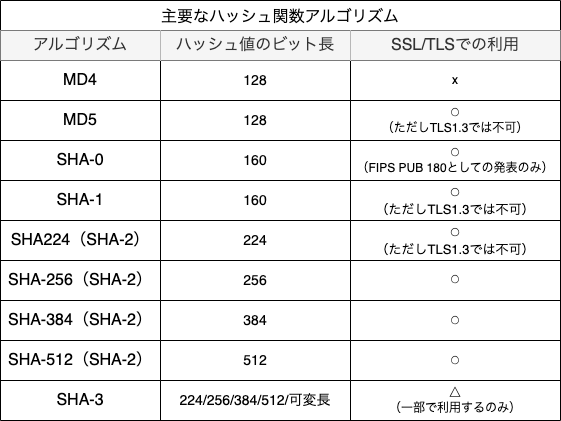

The diagram above was exported from draw.io. Its source (the exported page's mxGraphModel, read from the mxfile embedded in the PNG):
<mxGraphModel dx="1447" dy="1033" grid="1" gridSize="10" guides="1" tooltips="1" connect="1" arrows="1" fold="1" page="1" pageScale="1" pageWidth="827" pageHeight="1169" math="0" shadow="0">
  <root>
    <mxCell id="0" />
    <mxCell id="1" parent="0" />
    <mxCell id="6186l0PNsCgSKbZnTyp6-1" value="主要なハッシュ関数アルゴリズム" style="shape=table;startSize=30;container=1;collapsible=0;childLayout=tableLayout;strokeColor=default;fontSize=16;" vertex="1" parent="1">
      <mxGeometry x="140" y="171" width="560" height="420" as="geometry" />
    </mxCell>
    <mxCell id="6186l0PNsCgSKbZnTyp6-2" value="" style="shape=tableRow;horizontal=0;startSize=0;swimlaneHead=0;swimlaneBody=0;strokeColor=inherit;top=0;left=0;bottom=0;right=0;collapsible=0;dropTarget=0;fillColor=none;points=[[0,0.5],[1,0.5]];portConstraint=eastwest;fontSize=16;" vertex="1" parent="6186l0PNsCgSKbZnTyp6-1">
      <mxGeometry y="30" width="560" height="30" as="geometry" />
    </mxCell>
    <mxCell id="6186l0PNsCgSKbZnTyp6-3" value="アルゴリズム" style="shape=partialRectangle;html=1;whiteSpace=wrap;connectable=0;strokeColor=#666666;overflow=hidden;fillColor=#f5f5f5;top=0;left=0;bottom=0;right=0;pointerEvents=1;fontSize=16;fontColor=#333333;" vertex="1" parent="6186l0PNsCgSKbZnTyp6-2">
      <mxGeometry width="160" height="30" as="geometry">
        <mxRectangle width="160" height="30" as="alternateBounds" />
      </mxGeometry>
    </mxCell>
    <mxCell id="6186l0PNsCgSKbZnTyp6-4" value="ハッシュ値のビット長" style="shape=partialRectangle;html=1;whiteSpace=wrap;connectable=0;strokeColor=#666666;overflow=hidden;fillColor=#f5f5f5;top=0;left=0;bottom=0;right=0;pointerEvents=1;fontSize=16;fontColor=#333333;" vertex="1" parent="6186l0PNsCgSKbZnTyp6-2">
      <mxGeometry x="160" width="190" height="30" as="geometry">
        <mxRectangle width="190" height="30" as="alternateBounds" />
      </mxGeometry>
    </mxCell>
    <mxCell id="6186l0PNsCgSKbZnTyp6-5" value="SSL/TLSでの利用" style="shape=partialRectangle;html=1;whiteSpace=wrap;connectable=0;strokeColor=#666666;overflow=hidden;fillColor=#f5f5f5;top=0;left=0;bottom=0;right=0;pointerEvents=1;fontSize=16;fontColor=#333333;" vertex="1" parent="6186l0PNsCgSKbZnTyp6-2">
      <mxGeometry x="350" width="210" height="30" as="geometry">
        <mxRectangle width="210" height="30" as="alternateBounds" />
      </mxGeometry>
    </mxCell>
    <mxCell id="6186l0PNsCgSKbZnTyp6-6" value="" style="shape=tableRow;horizontal=0;startSize=0;swimlaneHead=0;swimlaneBody=0;strokeColor=inherit;top=0;left=0;bottom=0;right=0;collapsible=0;dropTarget=0;fillColor=none;points=[[0,0.5],[1,0.5]];portConstraint=eastwest;fontSize=16;" vertex="1" parent="6186l0PNsCgSKbZnTyp6-1">
      <mxGeometry y="60" width="560" height="40" as="geometry" />
    </mxCell>
    <mxCell id="6186l0PNsCgSKbZnTyp6-7" value="MD4" style="shape=partialRectangle;html=1;whiteSpace=wrap;connectable=0;strokeColor=inherit;overflow=hidden;fillColor=none;top=0;left=0;bottom=0;right=0;pointerEvents=1;fontSize=16;" vertex="1" parent="6186l0PNsCgSKbZnTyp6-6">
      <mxGeometry width="160" height="40" as="geometry">
        <mxRectangle width="160" height="40" as="alternateBounds" />
      </mxGeometry>
    </mxCell>
    <mxCell id="6186l0PNsCgSKbZnTyp6-8" value="128" style="shape=partialRectangle;html=1;whiteSpace=wrap;connectable=0;strokeColor=inherit;overflow=hidden;fillColor=none;top=0;left=0;bottom=0;right=0;pointerEvents=1;fontSize=14;" vertex="1" parent="6186l0PNsCgSKbZnTyp6-6">
      <mxGeometry x="160" width="190" height="40" as="geometry">
        <mxRectangle width="190" height="40" as="alternateBounds" />
      </mxGeometry>
    </mxCell>
    <mxCell id="6186l0PNsCgSKbZnTyp6-9" value="x" style="shape=partialRectangle;html=1;whiteSpace=wrap;connectable=0;strokeColor=inherit;overflow=hidden;fillColor=none;top=0;left=0;bottom=0;right=0;pointerEvents=1;fontSize=12;" vertex="1" parent="6186l0PNsCgSKbZnTyp6-6">
      <mxGeometry x="350" width="210" height="40" as="geometry">
        <mxRectangle width="210" height="40" as="alternateBounds" />
      </mxGeometry>
    </mxCell>
    <mxCell id="6186l0PNsCgSKbZnTyp6-10" value="" style="shape=tableRow;horizontal=0;startSize=0;swimlaneHead=0;swimlaneBody=0;strokeColor=inherit;top=0;left=0;bottom=0;right=0;collapsible=0;dropTarget=0;fillColor=none;points=[[0,0.5],[1,0.5]];portConstraint=eastwest;fontSize=16;" vertex="1" parent="6186l0PNsCgSKbZnTyp6-1">
      <mxGeometry y="100" width="560" height="40" as="geometry" />
    </mxCell>
    <mxCell id="6186l0PNsCgSKbZnTyp6-11" value="MD5" style="shape=partialRectangle;html=1;whiteSpace=wrap;connectable=0;strokeColor=inherit;overflow=hidden;fillColor=none;top=0;left=0;bottom=0;right=0;pointerEvents=1;fontSize=16;" vertex="1" parent="6186l0PNsCgSKbZnTyp6-10">
      <mxGeometry width="160" height="40" as="geometry">
        <mxRectangle width="160" height="40" as="alternateBounds" />
      </mxGeometry>
    </mxCell>
    <mxCell id="6186l0PNsCgSKbZnTyp6-12" value="128" style="shape=partialRectangle;html=1;whiteSpace=wrap;connectable=0;strokeColor=inherit;overflow=hidden;fillColor=none;top=0;left=0;bottom=0;right=0;pointerEvents=1;fontSize=14;" vertex="1" parent="6186l0PNsCgSKbZnTyp6-10">
      <mxGeometry x="160" width="190" height="40" as="geometry">
        <mxRectangle width="190" height="40" as="alternateBounds" />
      </mxGeometry>
    </mxCell>
    <mxCell id="6186l0PNsCgSKbZnTyp6-13" value="⚪&lt;div&gt;（ただしTLS1.3では不可）&lt;/div&gt;" style="shape=partialRectangle;html=1;whiteSpace=wrap;connectable=0;strokeColor=inherit;overflow=hidden;fillColor=none;top=0;left=0;bottom=0;right=0;pointerEvents=1;fontSize=12;" vertex="1" parent="6186l0PNsCgSKbZnTyp6-10">
      <mxGeometry x="350" width="210" height="40" as="geometry">
        <mxRectangle width="210" height="40" as="alternateBounds" />
      </mxGeometry>
    </mxCell>
    <mxCell id="6186l0PNsCgSKbZnTyp6-28" value="" style="shape=tableRow;horizontal=0;startSize=0;swimlaneHead=0;swimlaneBody=0;strokeColor=inherit;top=0;left=0;bottom=0;right=0;collapsible=0;dropTarget=0;fillColor=none;points=[[0,0.5],[1,0.5]];portConstraint=eastwest;fontSize=16;" vertex="1" parent="6186l0PNsCgSKbZnTyp6-1">
      <mxGeometry y="140" width="560" height="40" as="geometry" />
    </mxCell>
    <mxCell id="6186l0PNsCgSKbZnTyp6-29" value="SHA-0" style="shape=partialRectangle;html=1;whiteSpace=wrap;connectable=0;strokeColor=inherit;overflow=hidden;fillColor=none;top=0;left=0;bottom=0;right=0;pointerEvents=1;fontSize=16;" vertex="1" parent="6186l0PNsCgSKbZnTyp6-28">
      <mxGeometry width="160" height="40" as="geometry">
        <mxRectangle width="160" height="40" as="alternateBounds" />
      </mxGeometry>
    </mxCell>
    <mxCell id="6186l0PNsCgSKbZnTyp6-30" value="160" style="shape=partialRectangle;html=1;whiteSpace=wrap;connectable=0;strokeColor=inherit;overflow=hidden;fillColor=none;top=0;left=0;bottom=0;right=0;pointerEvents=1;fontSize=14;" vertex="1" parent="6186l0PNsCgSKbZnTyp6-28">
      <mxGeometry x="160" width="190" height="40" as="geometry">
        <mxRectangle width="190" height="40" as="alternateBounds" />
      </mxGeometry>
    </mxCell>
    <mxCell id="6186l0PNsCgSKbZnTyp6-31" value="&lt;span&gt;⚪&lt;/span&gt;&lt;div&gt;（FIPS PUB 180としての発表のみ）&lt;/div&gt;" style="shape=partialRectangle;html=1;whiteSpace=wrap;connectable=0;strokeColor=inherit;overflow=hidden;fillColor=none;top=0;left=0;bottom=0;right=0;pointerEvents=1;fontSize=12;" vertex="1" parent="6186l0PNsCgSKbZnTyp6-28">
      <mxGeometry x="350" width="210" height="40" as="geometry">
        <mxRectangle width="210" height="40" as="alternateBounds" />
      </mxGeometry>
    </mxCell>
    <mxCell id="6186l0PNsCgSKbZnTyp6-32" value="" style="shape=tableRow;horizontal=0;startSize=0;swimlaneHead=0;swimlaneBody=0;strokeColor=inherit;top=0;left=0;bottom=0;right=0;collapsible=0;dropTarget=0;fillColor=none;points=[[0,0.5],[1,0.5]];portConstraint=eastwest;fontSize=16;" vertex="1" parent="6186l0PNsCgSKbZnTyp6-1">
      <mxGeometry y="180" width="560" height="40" as="geometry" />
    </mxCell>
    <mxCell id="6186l0PNsCgSKbZnTyp6-33" value="SHA-1" style="shape=partialRectangle;html=1;whiteSpace=wrap;connectable=0;strokeColor=inherit;overflow=hidden;fillColor=none;top=0;left=0;bottom=0;right=0;pointerEvents=1;fontSize=16;" vertex="1" parent="6186l0PNsCgSKbZnTyp6-32">
      <mxGeometry width="160" height="40" as="geometry">
        <mxRectangle width="160" height="40" as="alternateBounds" />
      </mxGeometry>
    </mxCell>
    <mxCell id="6186l0PNsCgSKbZnTyp6-34" value="160" style="shape=partialRectangle;html=1;whiteSpace=wrap;connectable=0;strokeColor=inherit;overflow=hidden;fillColor=none;top=0;left=0;bottom=0;right=0;pointerEvents=1;fontSize=14;" vertex="1" parent="6186l0PNsCgSKbZnTyp6-32">
      <mxGeometry x="160" width="190" height="40" as="geometry">
        <mxRectangle width="190" height="40" as="alternateBounds" />
      </mxGeometry>
    </mxCell>
    <mxCell id="6186l0PNsCgSKbZnTyp6-35" value="&lt;span style=&quot;font-size: 13px;&quot;&gt;⚪&lt;/span&gt;&lt;div style=&quot;font-size: 13px;&quot;&gt;（ただしTLS1.3では不可）&lt;/div&gt;" style="shape=partialRectangle;html=1;whiteSpace=wrap;connectable=0;strokeColor=inherit;overflow=hidden;fillColor=none;top=0;left=0;bottom=0;right=0;pointerEvents=1;fontSize=16;" vertex="1" parent="6186l0PNsCgSKbZnTyp6-32">
      <mxGeometry x="350" width="210" height="40" as="geometry">
        <mxRectangle width="210" height="40" as="alternateBounds" />
      </mxGeometry>
    </mxCell>
    <mxCell id="6186l0PNsCgSKbZnTyp6-36" value="" style="shape=tableRow;horizontal=0;startSize=0;swimlaneHead=0;swimlaneBody=0;strokeColor=inherit;top=0;left=0;bottom=0;right=0;collapsible=0;dropTarget=0;fillColor=none;points=[[0,0.5],[1,0.5]];portConstraint=eastwest;fontSize=16;" vertex="1" parent="6186l0PNsCgSKbZnTyp6-1">
      <mxGeometry y="220" width="560" height="40" as="geometry" />
    </mxCell>
    <mxCell id="6186l0PNsCgSKbZnTyp6-37" value="SHA224（SHA-2）" style="shape=partialRectangle;html=1;whiteSpace=wrap;connectable=0;strokeColor=inherit;overflow=hidden;fillColor=none;top=0;left=0;bottom=0;right=0;pointerEvents=1;fontSize=16;" vertex="1" parent="6186l0PNsCgSKbZnTyp6-36">
      <mxGeometry width="160" height="40" as="geometry">
        <mxRectangle width="160" height="40" as="alternateBounds" />
      </mxGeometry>
    </mxCell>
    <mxCell id="6186l0PNsCgSKbZnTyp6-38" value="224" style="shape=partialRectangle;html=1;whiteSpace=wrap;connectable=0;strokeColor=inherit;overflow=hidden;fillColor=none;top=0;left=0;bottom=0;right=0;pointerEvents=1;fontSize=14;" vertex="1" parent="6186l0PNsCgSKbZnTyp6-36">
      <mxGeometry x="160" width="190" height="40" as="geometry">
        <mxRectangle width="190" height="40" as="alternateBounds" />
      </mxGeometry>
    </mxCell>
    <mxCell id="6186l0PNsCgSKbZnTyp6-39" value="&lt;span style=&quot;font-size: 13px;&quot;&gt;⚪&lt;/span&gt;&lt;div style=&quot;font-size: 13px;&quot;&gt;（ただしTLS1.3では不可）&lt;/div&gt;" style="shape=partialRectangle;html=1;whiteSpace=wrap;connectable=0;strokeColor=inherit;overflow=hidden;fillColor=none;top=0;left=0;bottom=0;right=0;pointerEvents=1;fontSize=16;" vertex="1" parent="6186l0PNsCgSKbZnTyp6-36">
      <mxGeometry x="350" width="210" height="40" as="geometry">
        <mxRectangle width="210" height="40" as="alternateBounds" />
      </mxGeometry>
    </mxCell>
    <mxCell id="6186l0PNsCgSKbZnTyp6-40" value="" style="shape=tableRow;horizontal=0;startSize=0;swimlaneHead=0;swimlaneBody=0;strokeColor=inherit;top=0;left=0;bottom=0;right=0;collapsible=0;dropTarget=0;fillColor=none;points=[[0,0.5],[1,0.5]];portConstraint=eastwest;fontSize=16;" vertex="1" parent="6186l0PNsCgSKbZnTyp6-1">
      <mxGeometry y="260" width="560" height="40" as="geometry" />
    </mxCell>
    <mxCell id="6186l0PNsCgSKbZnTyp6-41" value="SHA-256（SHA-2）" style="shape=partialRectangle;html=1;whiteSpace=wrap;connectable=0;strokeColor=inherit;overflow=hidden;fillColor=none;top=0;left=0;bottom=0;right=0;pointerEvents=1;fontSize=16;" vertex="1" parent="6186l0PNsCgSKbZnTyp6-40">
      <mxGeometry width="160" height="40" as="geometry">
        <mxRectangle width="160" height="40" as="alternateBounds" />
      </mxGeometry>
    </mxCell>
    <mxCell id="6186l0PNsCgSKbZnTyp6-42" value="256" style="shape=partialRectangle;html=1;whiteSpace=wrap;connectable=0;strokeColor=inherit;overflow=hidden;fillColor=none;top=0;left=0;bottom=0;right=0;pointerEvents=1;fontSize=14;" vertex="1" parent="6186l0PNsCgSKbZnTyp6-40">
      <mxGeometry x="160" width="190" height="40" as="geometry">
        <mxRectangle width="190" height="40" as="alternateBounds" />
      </mxGeometry>
    </mxCell>
    <mxCell id="6186l0PNsCgSKbZnTyp6-43" value="⚪" style="shape=partialRectangle;html=1;whiteSpace=wrap;connectable=0;strokeColor=inherit;overflow=hidden;fillColor=none;top=0;left=0;bottom=0;right=0;pointerEvents=1;fontSize=12;" vertex="1" parent="6186l0PNsCgSKbZnTyp6-40">
      <mxGeometry x="350" width="210" height="40" as="geometry">
        <mxRectangle width="210" height="40" as="alternateBounds" />
      </mxGeometry>
    </mxCell>
    <mxCell id="6186l0PNsCgSKbZnTyp6-44" value="" style="shape=tableRow;horizontal=0;startSize=0;swimlaneHead=0;swimlaneBody=0;strokeColor=inherit;top=0;left=0;bottom=0;right=0;collapsible=0;dropTarget=0;fillColor=none;points=[[0,0.5],[1,0.5]];portConstraint=eastwest;fontSize=16;" vertex="1" parent="6186l0PNsCgSKbZnTyp6-1">
      <mxGeometry y="300" width="560" height="40" as="geometry" />
    </mxCell>
    <mxCell id="6186l0PNsCgSKbZnTyp6-45" value="SHA-384（SHA-2）" style="shape=partialRectangle;html=1;whiteSpace=wrap;connectable=0;strokeColor=inherit;overflow=hidden;fillColor=none;top=0;left=0;bottom=0;right=0;pointerEvents=1;fontSize=16;" vertex="1" parent="6186l0PNsCgSKbZnTyp6-44">
      <mxGeometry width="160" height="40" as="geometry">
        <mxRectangle width="160" height="40" as="alternateBounds" />
      </mxGeometry>
    </mxCell>
    <mxCell id="6186l0PNsCgSKbZnTyp6-46" value="384" style="shape=partialRectangle;html=1;whiteSpace=wrap;connectable=0;strokeColor=inherit;overflow=hidden;fillColor=none;top=0;left=0;bottom=0;right=0;pointerEvents=1;fontSize=14;" vertex="1" parent="6186l0PNsCgSKbZnTyp6-44">
      <mxGeometry x="160" width="190" height="40" as="geometry">
        <mxRectangle width="190" height="40" as="alternateBounds" />
      </mxGeometry>
    </mxCell>
    <mxCell id="6186l0PNsCgSKbZnTyp6-47" value="&lt;span style=&quot;font-size: 12px;&quot;&gt;⚪&lt;/span&gt;" style="shape=partialRectangle;html=1;whiteSpace=wrap;connectable=0;strokeColor=inherit;overflow=hidden;fillColor=none;top=0;left=0;bottom=0;right=0;pointerEvents=1;fontSize=16;" vertex="1" parent="6186l0PNsCgSKbZnTyp6-44">
      <mxGeometry x="350" width="210" height="40" as="geometry">
        <mxRectangle width="210" height="40" as="alternateBounds" />
      </mxGeometry>
    </mxCell>
    <mxCell id="6186l0PNsCgSKbZnTyp6-48" value="" style="shape=tableRow;horizontal=0;startSize=0;swimlaneHead=0;swimlaneBody=0;strokeColor=inherit;top=0;left=0;bottom=0;right=0;collapsible=0;dropTarget=0;fillColor=none;points=[[0,0.5],[1,0.5]];portConstraint=eastwest;fontSize=16;" vertex="1" parent="6186l0PNsCgSKbZnTyp6-1">
      <mxGeometry y="340" width="560" height="40" as="geometry" />
    </mxCell>
    <mxCell id="6186l0PNsCgSKbZnTyp6-49" value="SHA-512（SHA-2）" style="shape=partialRectangle;html=1;whiteSpace=wrap;connectable=0;strokeColor=inherit;overflow=hidden;fillColor=none;top=0;left=0;bottom=0;right=0;pointerEvents=1;fontSize=16;" vertex="1" parent="6186l0PNsCgSKbZnTyp6-48">
      <mxGeometry width="160" height="40" as="geometry">
        <mxRectangle width="160" height="40" as="alternateBounds" />
      </mxGeometry>
    </mxCell>
    <mxCell id="6186l0PNsCgSKbZnTyp6-50" value="512" style="shape=partialRectangle;html=1;whiteSpace=wrap;connectable=0;strokeColor=inherit;overflow=hidden;fillColor=none;top=0;left=0;bottom=0;right=0;pointerEvents=1;fontSize=14;" vertex="1" parent="6186l0PNsCgSKbZnTyp6-48">
      <mxGeometry x="160" width="190" height="40" as="geometry">
        <mxRectangle width="190" height="40" as="alternateBounds" />
      </mxGeometry>
    </mxCell>
    <mxCell id="6186l0PNsCgSKbZnTyp6-51" value="&lt;span style=&quot;font-size: 12px;&quot;&gt;⚪&lt;/span&gt;" style="shape=partialRectangle;html=1;whiteSpace=wrap;connectable=0;strokeColor=inherit;overflow=hidden;fillColor=none;top=0;left=0;bottom=0;right=0;pointerEvents=1;fontSize=16;" vertex="1" parent="6186l0PNsCgSKbZnTyp6-48">
      <mxGeometry x="350" width="210" height="40" as="geometry">
        <mxRectangle width="210" height="40" as="alternateBounds" />
      </mxGeometry>
    </mxCell>
    <mxCell id="6186l0PNsCgSKbZnTyp6-52" value="" style="shape=tableRow;horizontal=0;startSize=0;swimlaneHead=0;swimlaneBody=0;strokeColor=inherit;top=0;left=0;bottom=0;right=0;collapsible=0;dropTarget=0;fillColor=none;points=[[0,0.5],[1,0.5]];portConstraint=eastwest;fontSize=16;" vertex="1" parent="6186l0PNsCgSKbZnTyp6-1">
      <mxGeometry y="380" width="560" height="40" as="geometry" />
    </mxCell>
    <mxCell id="6186l0PNsCgSKbZnTyp6-53" value="SHA-3" style="shape=partialRectangle;html=1;whiteSpace=wrap;connectable=0;strokeColor=inherit;overflow=hidden;fillColor=none;top=0;left=0;bottom=0;right=0;pointerEvents=1;fontSize=16;" vertex="1" parent="6186l0PNsCgSKbZnTyp6-52">
      <mxGeometry width="160" height="40" as="geometry">
        <mxRectangle width="160" height="40" as="alternateBounds" />
      </mxGeometry>
    </mxCell>
    <mxCell id="6186l0PNsCgSKbZnTyp6-54" value="224/256/384/512/可変長" style="shape=partialRectangle;html=1;whiteSpace=wrap;connectable=0;strokeColor=inherit;overflow=hidden;fillColor=none;top=0;left=0;bottom=0;right=0;pointerEvents=1;fontSize=14;" vertex="1" parent="6186l0PNsCgSKbZnTyp6-52">
      <mxGeometry x="160" width="190" height="40" as="geometry">
        <mxRectangle width="190" height="40" as="alternateBounds" />
      </mxGeometry>
    </mxCell>
    <mxCell id="6186l0PNsCgSKbZnTyp6-55" value="△&lt;div&gt;（一部で利用するのみ&lt;span style=&quot;background-color: transparent; color: light-dark(rgb(0, 0, 0), rgb(255, 255, 255));&quot;&gt;）&lt;/span&gt;&lt;/div&gt;" style="shape=partialRectangle;html=1;whiteSpace=wrap;connectable=0;strokeColor=inherit;overflow=hidden;fillColor=none;top=0;left=0;bottom=0;right=0;pointerEvents=1;fontSize=12;" vertex="1" parent="6186l0PNsCgSKbZnTyp6-52">
      <mxGeometry x="350" width="210" height="40" as="geometry">
        <mxRectangle width="210" height="40" as="alternateBounds" />
      </mxGeometry>
    </mxCell>
  </root>
</mxGraphModel>